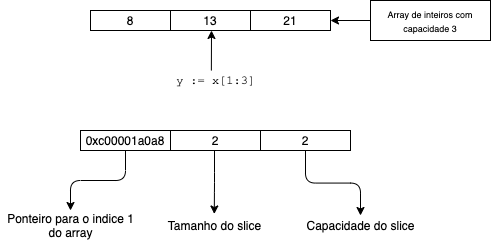

The diagram above was exported from draw.io. Its source (the exported page's mxGraphModel, read from the mxfile embedded in the PNG):
<mxGraphModel dx="790" dy="408" grid="1" gridSize="10" guides="1" tooltips="1" connect="1" arrows="1" fold="1" page="1" pageScale="1" pageWidth="827" pageHeight="1169" math="0" shadow="0">
  <root>
    <mxCell id="0" />
    <mxCell id="1" parent="0" />
    <mxCell id="2" value="" style="shape=table;html=1;whiteSpace=wrap;startSize=0;container=1;collapsible=0;childLayout=tableLayout;" vertex="1" parent="1">
      <mxGeometry x="280" y="480" width="240" height="20" as="geometry" />
    </mxCell>
    <mxCell id="3" value="" style="shape=partialRectangle;html=1;whiteSpace=wrap;collapsible=0;dropTarget=0;pointerEvents=0;fillColor=none;top=0;left=0;bottom=0;right=0;points=[[0,0.5],[1,0.5]];portConstraint=eastwest;" vertex="1" parent="2">
      <mxGeometry width="240" height="20" as="geometry" />
    </mxCell>
    <mxCell id="4" value="8" style="shape=partialRectangle;html=1;whiteSpace=wrap;connectable=0;fillColor=none;top=0;left=0;bottom=0;right=0;overflow=hidden;direction=south;" vertex="1" parent="3">
      <mxGeometry width="80" height="20" as="geometry" />
    </mxCell>
    <mxCell id="5" value="13" style="shape=partialRectangle;html=1;whiteSpace=wrap;connectable=0;fillColor=none;top=0;left=0;bottom=0;right=0;overflow=hidden;" vertex="1" parent="3">
      <mxGeometry x="80" width="80" height="20" as="geometry" />
    </mxCell>
    <mxCell id="6" value="21" style="shape=partialRectangle;html=1;whiteSpace=wrap;connectable=0;fillColor=none;top=0;left=0;bottom=0;right=0;overflow=hidden;" vertex="1" parent="3">
      <mxGeometry x="160" width="80" height="20" as="geometry" />
    </mxCell>
    <mxCell id="7" value="&lt;font face=&quot;Courier New&quot;&gt;y := x[1:3]&lt;/font&gt;" style="text;html=1;align=center;verticalAlign=middle;resizable=0;points=[];autosize=1;" vertex="1" parent="1">
      <mxGeometry x="360" y="540" width="90" height="20" as="geometry" />
    </mxCell>
    <mxCell id="8" value="" style="endArrow=classic;html=1;exitX=0.454;exitY=0;exitDx=0;exitDy=0;exitPerimeter=0;" edge="1" source="7" parent="1">
      <mxGeometry width="50" height="50" relative="1" as="geometry">
        <mxPoint x="481" y="530" as="sourcePoint" />
        <mxPoint x="401" y="500" as="targetPoint" />
      </mxGeometry>
    </mxCell>
    <mxCell id="9" value="" style="endArrow=classic;html=1;entryX=1;entryY=0.5;entryDx=0;entryDy=0;exitX=0;exitY=0.5;exitDx=0;exitDy=0;" edge="1" source="10" target="3" parent="1">
      <mxGeometry width="50" height="50" relative="1" as="geometry">
        <mxPoint x="540" y="460" as="sourcePoint" />
        <mxPoint x="560" y="490" as="targetPoint" />
      </mxGeometry>
    </mxCell>
    <mxCell id="10" value="&lt;font style=&quot;font-size: 9px&quot;&gt;Array de inteiros com capacidade 3&lt;/font&gt;" style="rounded=0;whiteSpace=wrap;html=1;" vertex="1" parent="1">
      <mxGeometry x="560" y="470" width="120" height="40" as="geometry" />
    </mxCell>
    <mxCell id="11" value="0xc00001a0a8" style="rounded=0;whiteSpace=wrap;html=1;" vertex="1" parent="1">
      <mxGeometry x="270" y="600" width="90" height="20" as="geometry" />
    </mxCell>
    <mxCell id="12" value="2" style="rounded=0;whiteSpace=wrap;html=1;" vertex="1" parent="1">
      <mxGeometry x="360" y="600" width="90" height="20" as="geometry" />
    </mxCell>
    <mxCell id="13" value="2" style="rounded=0;whiteSpace=wrap;html=1;" vertex="1" parent="1">
      <mxGeometry x="450" y="600" width="90" height="20" as="geometry" />
    </mxCell>
    <mxCell id="14" value="" style="edgeStyle=elbowEdgeStyle;elbow=vertical;endArrow=classic;html=1;entryX=0.5;entryY=0;entryDx=0;entryDy=0;entryPerimeter=0;" edge="1" target="15" parent="1">
      <mxGeometry width="50" height="50" relative="1" as="geometry">
        <mxPoint x="315" y="620" as="sourcePoint" />
        <mxPoint x="260" y="680" as="targetPoint" />
        <Array as="points">
          <mxPoint x="300" y="650" />
        </Array>
      </mxGeometry>
    </mxCell>
    <mxCell id="15" value="Ponteiro para o indice 1&lt;br&gt;do array" style="text;html=1;align=center;verticalAlign=middle;resizable=0;points=[];autosize=1;" vertex="1" parent="1">
      <mxGeometry x="190" y="680" width="140" height="30" as="geometry" />
    </mxCell>
    <mxCell id="16" value="" style="edgeStyle=elbowEdgeStyle;elbow=vertical;endArrow=classic;html=1;entryX=0.498;entryY=-0.076;entryDx=0;entryDy=0;entryPerimeter=0;" edge="1" target="17" parent="1">
      <mxGeometry width="50" height="50" relative="1" as="geometry">
        <mxPoint x="404" y="620" as="sourcePoint" />
        <mxPoint x="349" y="710" as="targetPoint" />
      </mxGeometry>
    </mxCell>
    <mxCell id="17" value="Tamanho do slice" style="text;html=1;align=center;verticalAlign=middle;resizable=0;points=[];autosize=1;" vertex="1" parent="1">
      <mxGeometry x="349" y="685" width="110" height="20" as="geometry" />
    </mxCell>
    <mxCell id="18" value="" style="edgeStyle=elbowEdgeStyle;elbow=vertical;endArrow=classic;html=1;entryX=0.5;entryY=0;entryDx=0;entryDy=0;entryPerimeter=0;" edge="1" target="19" parent="1">
      <mxGeometry width="50" height="50" relative="1" as="geometry">
        <mxPoint x="495" y="620" as="sourcePoint" />
        <mxPoint x="440" y="680" as="targetPoint" />
      </mxGeometry>
    </mxCell>
    <mxCell id="19" value="Capacidade do slice" style="text;html=1;align=center;verticalAlign=middle;resizable=0;points=[];autosize=1;" vertex="1" parent="1">
      <mxGeometry x="490" y="685" width="120" height="20" as="geometry" />
    </mxCell>
  </root>
</mxGraphModel>